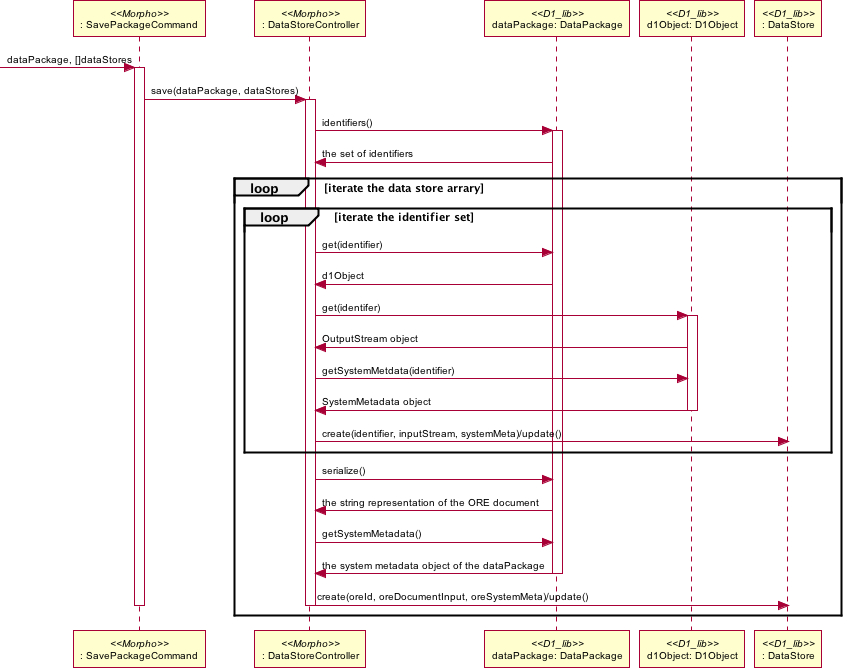

The diagram above was rendered by PlantUML. Its source (embedded in the PNG):
@startuml images/morpho-save-datapackage-sequence.png
skinparam activityFontColor black
skinparam activityFontSize 10
skinparam activityFontName arial
skinparam activityArrowFontColor black
skinparam activityArrowFontSize 10
skinparam activityArrowFontName arial
skinparam classArrowFontColor black
skinparam classArrowFontSize 10
skinparam classArrowFontName arial
skinparam classAttributeFontColor black
skinparam classAttributeFontSize 10
skinparam classAttributeFontName arial
skinparam classFontColor black
skinparam classFontSize 10
skinparam classFontName arial
skinparam componentFontColor black
skinparam componentFontSize 10
skinparam componentFontName arial
skinparam componentArrowFontColor black
skinparam componentArrowFontSize 10
skinparam componentArrowFontName arial
skinparam noteFontColor black
skinparam noteFontSize 10
skinparam noteFontName arial
skinparam packageFontColor black
skinparam packageFontSize 10
skinparam packageFontName arial
skinparam sequenceActorFontColor black
skinparam sequenceActorFontSize 10
skinparam sequenceActorFontName arial
skinparam sequenceArrowFontColor black
skinparam sequenceArrowFontSize 10
skinparam sequenceArrowFontName arial
skinparam sequenceGroupingFontColor black
skinparam sequenceGroupingFontSize 10
skinparam sequenceGroupingFontName arial
skinparam sequenceGroupingHeaderFontColor black
skinparam sequenceGroupingHeaderFontSize 10
skinparam sequenceGroupingHeaderFontName arial
skinparam sequenceParticipantFontColor black
skinparam sequenceParticipantFontSize 10
skinparam sequenceParticipantFontName arial
skinparam sequenceTitleFontColor black
skinparam sequenceTitleFontSize 10
skinparam sequenceTitleFontName arial
skinparam titleFontColor black
skinparam titleFontSize 10
skinparam titleFontName arial
skinparam usecaseFontColor black
skinparam usecaseFontSize 7
skinparam usecaseFontName arial
skinparam usecaseActorFontColor black
skinparam usecaseActorFontSize 7
skinparam usecaseActorFontName arial
skinparam usecaseArrowFontColor black
skinparam usecaseArrowFontSize 7
skinparam usecaseArrowFontName arial

  participant ": SavePackageCommand" as save_package_command <<Morpho>>
  participant ": DataStoreController" as data_store_controller <<Morpho>>
  participant "dataPackage: DataPackage" as data_package <<D1_lib>>
  participant "d1Object: D1Object" as d1_object <<D1_lib>>
  participant ": DataStore" as data_store <<D1_lib>>
 
  -> save_package_command: dataPackage, []dataStores
  activate save_package_command
  save_package_command -> data_store_controller: save(dataPackage, dataStores)
  activate data_store_controller
  data_store_controller -> data_package: identifiers()
  activate data_package
  data_store_controller <- data_package: the set of identifiers
  loop iterate the data store arrary
  	loop iterate the identifier set
        data_store_controller -> data_package: get(identifier)
        data_store_controller <- data_package: d1Object
        
        data_store_controller -> d1_object: get(identifer)
        activate d1_object
        data_store_controller <- d1_object: OutputStream object
        data_store_controller -> d1_object: getSystemMetdata(identifier)
        data_store_controller <- d1_object: SystemMetadata object
        deactivate d1_object
        data_store_controller ->data_store: create(identifier, inputStream, systemMeta)/update()
     
       end
       data_store_controller -> data_package: serialize() 
       data_store_controller <- data_package: the string representation of the ORE document
       data_store_controller -> data_package: getSystemMetadata()
       data_store_controller <- data_package: the system metadata object of the dataPackage
       deactivate data_package
       data_store_controller -> data_store: create(oreId, oreDocumentInput, oreSystemMeta)/update()
       deactivate data_store
  end
  deactivate data_store_controller
  deactivate save_package_command
 @enduml